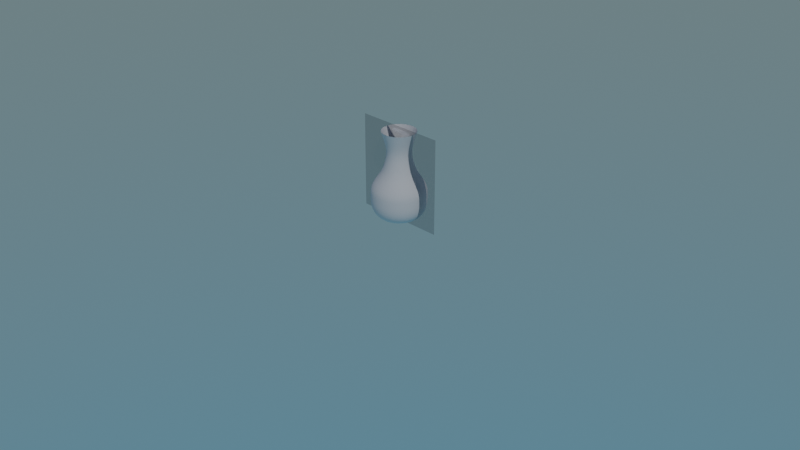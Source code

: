 # Source: Chapter15Final.blend  (saved by Blender 3.2.14; exported with 4.5.12 LTS)
import bpy
from mathutils import Matrix  # noqa: F401  (used for matrix-valued properties, if any)

bpy.ops.wm.read_factory_settings(use_empty=True)
scene = bpy.context.scene
scene.name = 'Scene'

# ---- collections
col_collection = bpy.data.collections.new('Collection'); scene.collection.children.link(col_collection)

# ---- images (referenced by path relative to the original .blend; pixels are not part of the script)
import os
ASSET_DIR = os.environ.get("B2B_ASSET_DIR", "")  # directory of the original .blend (textures are referenced by path, not embedded)
HERE = os.path.dirname(os.path.abspath(__file__))  # packed textures are extracted next to this script under _unpacked/

def load_image(name, relpath, width, height, colorspace="sRGB"):
    """Load a texture the original file referenced (path relative to the .blend, or extracted next to this script)."""
    p = next((c for c in (os.path.join(HERE, relpath), os.path.join(ASSET_DIR, relpath)) if relpath and os.path.exists(c)), "")
    if p:
        img = bpy.data.images.load(p, check_existing=True)
        img.name = name
    else:  # same state as the original file: an image datablock whose file is absent (Cycles renders it pink)
        img = bpy.data.images.new(name, width, height)
        img.source = "FILE"
        img.filepath = "//" + (relpath or name)
    img.colorspace_settings.name = colorspace
    return img
img_vase_png = load_image('Vase.png', '_unpacked/Vase.1b9038de.png', 600, 600, 'sRGB')

# ---- materials (node trees are filled in below, after node groups)
mat_vase = bpy.data.materials.new('Vase')
mat_vase.surface_render_method = 'BLENDED'
mat_vase.blend_method = 'BLEND'
mat_vase.use_transparent_shadow = False

# ---- node groups
ng_chapter15final = bpy.data.node_groups.new('Chapter15Final', 'GeometryNodeTree')
_s = ng_chapter15final.interface.new_socket(name='Geometry', in_out='OUTPUT', socket_type='NodeSocketGeometry')
_s = ng_chapter15final.interface.new_socket(name='Geometry', in_out='INPUT', socket_type='NodeSocketGeometry')
_s = ng_chapter15final.interface.new_socket(name='Radius', in_out='INPUT', socket_type='NodeSocketFloat')
_s.subtype = 'DISTANCE'
_s.default_value = 1.0
_s.min_value = 0.0
ng_chapter15final.is_modifier = True
_N = ng_chapter15final.nodes; _L = ng_chapter15final.links
n0 = _N.new('GeometryNodeCurvePrimitiveCircle'); n0.name = 'Curve Circle'; n0.location = (98, 337)
n1 = _N.new('GeometryNodeTransform'); n1.name = 'Transform'; n1.location = (141, 201)
n1.inputs[2].default_value = (1.571, 0.0, 0.0)
n2 = _N.new('GeometryNodeMeshCircle'); n2.name = 'Mesh Circle'; n2.location = (555, 430)
n2.fill_type = 'TRIANGLE_FAN'
n3 = _N.new('GeometryNodeCurveToMesh'); n3.name = 'Curve to Mesh'; n3.location = (329, 248)
n3.inputs[3].default_value = True
n4 = _N.new('NodeReroute'); n4.name = 'Reroute.001'; n4.location = (44, 370)
n4.width = 16
n4.socket_idname = 'NodeSocketFloatDistance'
n5 = _N.new('NodeReroute'); n5.name = 'Reroute.002'; n5.location = (247, 366)
n5.width = 16
n5.socket_idname = 'NodeSocketFloatDistance'
n6 = _N.new('ShaderNodeMath'); n6.name = 'Math'; n6.location = (335, 464)
n6.inputs[1].default_value = 0.02
n7 = _N.new('GeometryNodeJoinGeometry'); n7.name = 'Join Geometry'; n7.location = (710, 275)
n8 = _N.new('NodeGroupOutput'); n8.name = 'Group Output'; n8.location = (908, 276)
n9 = _N.new('NodeGroupInput'); n9.name = 'Group Input'; n9.location = (-136, 255)
n10 = _N.new('GeometryNodeInputNamedAttribute'); n10.name = 'Named Attribute'; n10.location = (304, 248)
n10.inputs[0].default_value = 'radius'
n11 = _N.new('GeometryNodeSwitch'); n11.name = 'Switch'; n11.location = (304, 248)
n11.input_type = 'FLOAT'
n11.inputs[1].default_value = 1.0
_L.new(n1.outputs[0], n3.inputs[1])
_L.new(n0.outputs[0], n3.inputs[0])
_L.new(n9.outputs[0], n1.inputs[0])
_L.new(n2.outputs[0], n7.inputs[0])
_L.new(n6.outputs[0], n2.inputs[1])
_L.new(n9.outputs[1], n4.inputs[0])
_L.new(n4.outputs[0], n5.inputs[0])
_L.new(n9.outputs[1], n0.inputs[4])
_L.new(n3.outputs[0], n7.inputs[0])
_L.new(n5.outputs[0], n6.inputs[0])
_L.new(n7.outputs[0], n8.inputs[0])
_L.new(n10.outputs[1], n11.inputs[0])
_L.new(n10.outputs[0], n11.inputs[2])
_L.new(n11.outputs[0], n3.inputs[2])
n8.is_active_output = True

# ---- material node trees
mat_vase.use_nodes = True; mat_vase.node_tree.nodes.clear()
_N = mat_vase.node_tree.nodes; _L = mat_vase.node_tree.links
n0 = _N.new('ShaderNodeOutputMaterial'); n0.name = 'Material Output'; n0.location = (82, 215)
n1 = _N.new('ShaderNodeTexImage'); n1.name = 'Image Texture'; n1.location = (-510, 187)
n1.image = img_vase_png
n1.extension = 'CLIP'
n2 = _N.new('ShaderNodeBsdfPrincipled'); n2.name = 'Principled BSDF'; n2.location = (-218, 215)
n2.distribution = 'GGX'
n2.subsurface_method = 'RANDOM_WALK_SKIN'
n2.inputs[3].default_value = 1.45
n2.inputs[4].default_value = 0.4
n2.inputs[27].default_value = (0.0, 0.0, 0.0, 1.0)
n2.inputs[28].default_value = 1.0
_L.new(n1.outputs[0], n2.inputs[0])
_L.new(n2.outputs[0], n0.inputs[0])
n0.is_active_output = True

# ---- world
world_world = bpy.data.worlds.new('World'); scene.world = world_world
world_world.use_nodes = True; world_world.node_tree.nodes.clear()
_N = world_world.node_tree.nodes; _L = world_world.node_tree.links
n0 = _N.new('ShaderNodeOutputWorld'); n0.name = 'World Output'; n0.location = (300, 300)
n1 = _N.new('ShaderNodeBackground'); n1.name = 'Background'; n1.location = (10, 300)
n2 = _N.new('ShaderNodeTexSky'); n2.name = 'Sky Texture'; n2.location = (-180, 300)
n2.sky_type = 'HOSEK_WILKIE'
_L.new(n1.outputs[0], n0.inputs[0])
_L.new(n2.outputs[0], n1.inputs[0])
n0.is_active_output = True
world_world.color = (0.05088, 0.05088, 0.05088)
world_world.use_sun_shadow = False
world_world.sun_shadow_jitter_overblur = 0.0

# ---- cameras
cam_camera = bpy.data.cameras.new('Camera')
cam_camera.clip_end = 100.0
cam_camera.ortho_scale = 7.314

# ---- lights
light_sun = bpy.data.lights.new('Sun', 'SUN')
light_sun.transmission_factor = 0.0
light_sun.energy = 1.0
light_sun.shadow_soft_size = 0.125

# ---- meshes
me_vase = bpy.data.meshes.new('Vase')
me_vase.from_pydata([(-0.5, -1.0, 2.186e-08), (0.5, -1.0, 2.186e-08), (-0.5, 0.0, 2.186e-08), (0.5, 0.0, 2.186e-08)], [], [(0, 1, 3, 2)])
_uv = me_vase.uv_layers.new(name='UVMap')
_uv.uv.foreach_set('vector', [0.0, 0.0, 1.0, 0.0, 1.0, 1.0, 0.0, 1.0])
me_vase.materials.append(mat_vase)
me_vase.use_remesh_fix_poles = True
me_vase.use_remesh_preserve_attributes = False
me_vase.update()

# ---- curves / text
cu_beziercurve_003 = bpy.data.curves.new('BezierCurve.003', 'CURVE')
cu_beziercurve_003.dimensions = '3D'
_sp = cu_beziercurve_003.splines.new('BEZIER'); _sp.bezier_points.add(3)
_sp.bezier_points.foreach_set('co', [0.1495, 5.922e-09, 0.9559, 0.1275, 0.0001432, 0.579, 0.2569, -0.000345, 0.3013, 0.006591, -1.355e-07, 0.008478])
_sp.bezier_points.foreach_set('handle_left', [0.2006, -0.002978, 1.124, 0.07561, 0.0004618, 0.7387, 0.2571, 0.0007178, 0.4072, 0.2823, -6.784e-08, 0.004909])
_sp.bezier_points.foreach_set('handle_right', [0.09824, 0.00299, 0.7868, 0.1667, -9.782e-05, 0.458, 0.2567, -0.001165, 0.2197, -0.2445, -1.971e-07, 0.01173])
for _p, _l, _r in zip(_sp.bezier_points, ['ALIGNED', 'ALIGNED', 'ALIGNED', 'ALIGNED'], ['ALIGNED', 'ALIGNED', 'ALIGNED', 'ALIGNED']): _p.handle_left_type = _l; _p.handle_right_type = _r
_sp.order_u = 0
_sp.order_v = 0
cu_beziercurve_003.use_path = True
cu_beziercurve_003.fill_mode = 'FULL'

# ---- objects
ob_camera = bpy.data.objects.new('Camera', cam_camera)
ob_vaseimage = bpy.data.objects.new('VaseImage', me_vase)
ob_chapter15curve = bpy.data.objects.new('Chapter15Curve', cu_beziercurve_003)
ob_sun = bpy.data.objects.new('Sun', light_sun)

# ---- transforms, parenting, visibility, modifiers, constraints
ob_camera.location = (7.359, -6.926, 4.958)
ob_camera.rotation_euler = (1.109, 0.0, 0.8149)
ob_camera.lock_rotations_4d = False
ob_camera.empty_display_type = 'ARROWS'
ob_camera.color = (0.0, 0.0, 0.0, 0.0)
ob_camera.display_type = 'WIRE'
ob_camera.lineart.crease_threshold = 0.0
ob_vaseimage.location = (0.0, 0.0, 1.0)
ob_vaseimage.rotation_euler = (1.571, -0.0, 3.142)
ob_chapter15curve.location = (0.0, 0.0, 0.0)
_m = ob_chapter15curve.modifiers.new('GeometryNodes', 'NODES')
_m.node_group = ng_chapter15final
_gi = [s.identifier for s in ng_chapter15final.interface.items_tree if s.item_type == 'SOCKET' and s.in_out == 'INPUT']
_m[_gi[1]] = 0.03  # Radius
ob_sun.location = (0.0, 0.0, 10.0)
ob_sun.rotation_euler = (0.3697, 0.5918, 0.1139)

# ---- collection membership
col_collection.objects.link(ob_camera)
col_collection.objects.link(ob_vaseimage)
col_collection.objects.link(ob_chapter15curve)
col_collection.objects.link(ob_sun)

# ---- scene / render settings (as saved in the file)
scene.camera = ob_camera
scene.frame_start = 1; scene.frame_end = 250; scene.frame_set(1)
scene.render.engine = 'BLENDER_EEVEE_NEXT'
scene.cycles.sampling_pattern = 'TABULATED_SOBOL'
scene.cycles.use_light_tree = False
scene.eevee.use_gtao = True
scene.eevee.use_raytracing = True
scene.view_settings.view_transform = 'Filmic'
bpy.context.view_layer.update()
